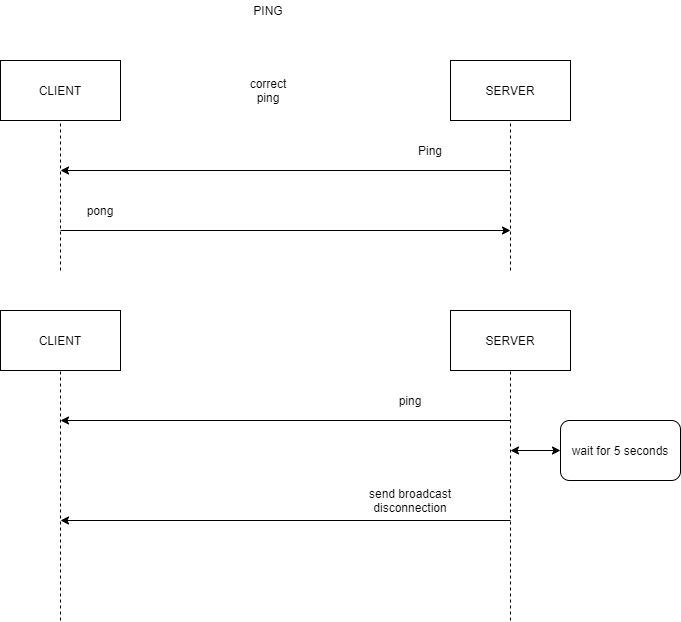

The diagram above was exported from draw.io. Its source (the exported page's mxGraphModel, read from the mxfile embedded in the PNG):
<mxGraphModel dx="782" dy="436" grid="1" gridSize="10" guides="1" tooltips="1" connect="1" arrows="1" fold="1" page="1" pageScale="1" pageWidth="827" pageHeight="1169" math="0" shadow="0">
  <root>
    <mxCell id="0" />
    <mxCell id="1" parent="0" />
    <mxCell id="fJ0Tb3SgsabZWPGmbsq8-1" value="CLIENT" style="rounded=0;whiteSpace=wrap;html=1;" vertex="1" parent="1">
      <mxGeometry x="140" y="80" width="120" height="60" as="geometry" />
    </mxCell>
    <mxCell id="fJ0Tb3SgsabZWPGmbsq8-2" value="SERVER" style="rounded=0;whiteSpace=wrap;html=1;" vertex="1" parent="1">
      <mxGeometry x="590" y="80" width="120" height="60" as="geometry" />
    </mxCell>
    <mxCell id="fJ0Tb3SgsabZWPGmbsq8-3" value="" style="endArrow=none;dashed=1;html=1;entryX=0.5;entryY=1;entryDx=0;entryDy=0;" edge="1" parent="1" target="fJ0Tb3SgsabZWPGmbsq8-1">
      <mxGeometry width="50" height="50" relative="1" as="geometry">
        <mxPoint x="200" y="290" as="sourcePoint" />
        <mxPoint x="430" y="200" as="targetPoint" />
        <Array as="points">
          <mxPoint x="200" y="230" />
        </Array>
      </mxGeometry>
    </mxCell>
    <mxCell id="fJ0Tb3SgsabZWPGmbsq8-4" value="" style="endArrow=none;dashed=1;html=1;entryX=0.5;entryY=1;entryDx=0;entryDy=0;" edge="1" parent="1" target="fJ0Tb3SgsabZWPGmbsq8-2">
      <mxGeometry width="50" height="50" relative="1" as="geometry">
        <mxPoint x="650" y="290" as="sourcePoint" />
        <mxPoint x="430" y="260" as="targetPoint" />
      </mxGeometry>
    </mxCell>
    <mxCell id="fJ0Tb3SgsabZWPGmbsq8-8" value="" style="endArrow=classic;html=1;" edge="1" parent="1">
      <mxGeometry width="50" height="50" relative="1" as="geometry">
        <mxPoint x="650" y="190" as="sourcePoint" />
        <mxPoint x="200" y="190" as="targetPoint" />
      </mxGeometry>
    </mxCell>
    <mxCell id="fJ0Tb3SgsabZWPGmbsq8-10" value="PING" style="text;html=1;strokeColor=none;fillColor=none;align=center;verticalAlign=middle;whiteSpace=wrap;rounded=0;" vertex="1" parent="1">
      <mxGeometry x="370" y="20" width="76" height="20" as="geometry" />
    </mxCell>
    <mxCell id="fJ0Tb3SgsabZWPGmbsq8-37" value="" style="endArrow=classic;html=1;" edge="1" parent="1">
      <mxGeometry width="50" height="50" relative="1" as="geometry">
        <mxPoint x="200" y="250" as="sourcePoint" />
        <mxPoint x="650" y="250" as="targetPoint" />
      </mxGeometry>
    </mxCell>
    <mxCell id="fJ0Tb3SgsabZWPGmbsq8-88" value="Ping" style="text;html=1;strokeColor=none;fillColor=none;align=center;verticalAlign=middle;whiteSpace=wrap;rounded=0;" vertex="1" parent="1">
      <mxGeometry x="550" y="160" width="40" height="20" as="geometry" />
    </mxCell>
    <mxCell id="fJ0Tb3SgsabZWPGmbsq8-89" value="pong" style="text;html=1;strokeColor=none;fillColor=none;align=center;verticalAlign=middle;whiteSpace=wrap;rounded=0;" vertex="1" parent="1">
      <mxGeometry x="220" y="220" width="40" height="20" as="geometry" />
    </mxCell>
    <mxCell id="fJ0Tb3SgsabZWPGmbsq8-90" value="correct ping" style="text;html=1;strokeColor=none;fillColor=none;align=center;verticalAlign=middle;whiteSpace=wrap;rounded=0;" vertex="1" parent="1">
      <mxGeometry x="388" y="100" width="40" height="20" as="geometry" />
    </mxCell>
    <mxCell id="fJ0Tb3SgsabZWPGmbsq8-91" value="CLIENT" style="rounded=0;whiteSpace=wrap;html=1;" vertex="1" parent="1">
      <mxGeometry x="140" y="330" width="120" height="60" as="geometry" />
    </mxCell>
    <mxCell id="fJ0Tb3SgsabZWPGmbsq8-92" value="SERVER" style="rounded=0;whiteSpace=wrap;html=1;" vertex="1" parent="1">
      <mxGeometry x="590" y="330" width="120" height="60" as="geometry" />
    </mxCell>
    <mxCell id="fJ0Tb3SgsabZWPGmbsq8-94" value="" style="endArrow=none;dashed=1;html=1;entryX=0.5;entryY=1;entryDx=0;entryDy=0;" edge="1" parent="1" target="fJ0Tb3SgsabZWPGmbsq8-91">
      <mxGeometry width="50" height="50" relative="1" as="geometry">
        <mxPoint x="200" y="640" as="sourcePoint" />
        <mxPoint x="460" y="440" as="targetPoint" />
      </mxGeometry>
    </mxCell>
    <mxCell id="fJ0Tb3SgsabZWPGmbsq8-95" value="" style="endArrow=none;dashed=1;html=1;entryX=0.5;entryY=1;entryDx=0;entryDy=0;" edge="1" parent="1" target="fJ0Tb3SgsabZWPGmbsq8-92">
      <mxGeometry width="50" height="50" relative="1" as="geometry">
        <mxPoint x="650" y="640" as="sourcePoint" />
        <mxPoint x="460" y="440" as="targetPoint" />
      </mxGeometry>
    </mxCell>
    <mxCell id="fJ0Tb3SgsabZWPGmbsq8-96" value="" style="endArrow=classic;html=1;" edge="1" parent="1">
      <mxGeometry width="50" height="50" relative="1" as="geometry">
        <mxPoint x="650" y="440" as="sourcePoint" />
        <mxPoint x="200" y="440" as="targetPoint" />
      </mxGeometry>
    </mxCell>
    <mxCell id="fJ0Tb3SgsabZWPGmbsq8-97" value="ping" style="text;html=1;strokeColor=none;fillColor=none;align=center;verticalAlign=middle;whiteSpace=wrap;rounded=0;" vertex="1" parent="1">
      <mxGeometry x="530" y="410" width="40" height="20" as="geometry" />
    </mxCell>
    <mxCell id="fJ0Tb3SgsabZWPGmbsq8-98" value="wait for 5 seconds" style="rounded=1;whiteSpace=wrap;html=1;" vertex="1" parent="1">
      <mxGeometry x="700" y="440" width="120" height="60" as="geometry" />
    </mxCell>
    <mxCell id="fJ0Tb3SgsabZWPGmbsq8-99" value="" style="endArrow=classic;startArrow=classic;html=1;" edge="1" parent="1">
      <mxGeometry width="50" height="50" relative="1" as="geometry">
        <mxPoint x="650" y="470" as="sourcePoint" />
        <mxPoint x="700" y="470" as="targetPoint" />
      </mxGeometry>
    </mxCell>
    <mxCell id="fJ0Tb3SgsabZWPGmbsq8-100" value="" style="endArrow=classic;html=1;" edge="1" parent="1">
      <mxGeometry width="50" height="50" relative="1" as="geometry">
        <mxPoint x="650" y="540" as="sourcePoint" />
        <mxPoint x="200" y="540" as="targetPoint" />
      </mxGeometry>
    </mxCell>
    <mxCell id="fJ0Tb3SgsabZWPGmbsq8-101" value="send broadcast disconnection" style="text;html=1;strokeColor=none;fillColor=none;align=center;verticalAlign=middle;whiteSpace=wrap;rounded=0;" vertex="1" parent="1">
      <mxGeometry x="485" y="510" width="130" height="20" as="geometry" />
    </mxCell>
  </root>
</mxGraphModel>